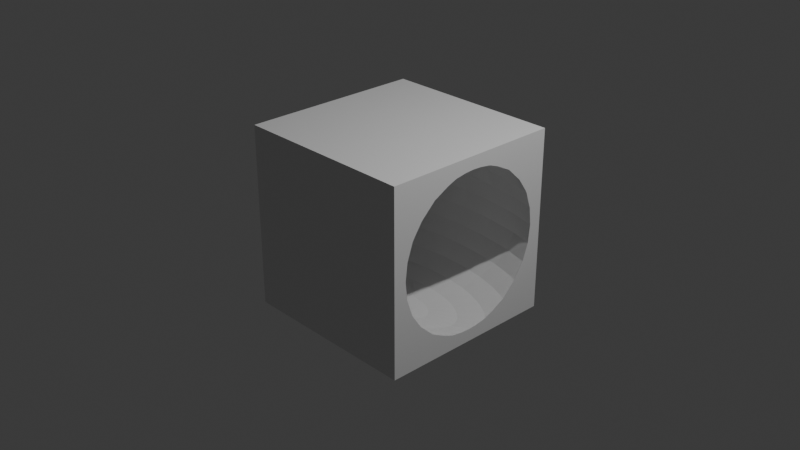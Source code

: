 # Source: T1.blend  (saved by Blender 5.0.119; exported with 4.5.12 LTS)
import bpy
from mathutils import Matrix  # noqa: F401  (used for matrix-valued properties, if any)

bpy.ops.wm.read_factory_settings(use_empty=True)
scene = bpy.context.scene
scene.name = 'Scene'

# ---- collections
col_collection = bpy.data.collections.new('Collection'); scene.collection.children.link(col_collection)

# ---- materials (node trees are filled in below, after node groups)
mat_material = bpy.data.materials.new('Material')
mat_material.alpha_threshold = 0.0
mat_material.use_backface_culling_lightprobe_volume = False
mat_material.roughness = 0.5
mat_material.line_color = (0.0, 0.0, 0.0, 1.0)

# ---- material node trees
mat_material.use_nodes = True; mat_material.node_tree.nodes.clear()
_N = mat_material.node_tree.nodes; _L = mat_material.node_tree.links
n0 = _N.new('ShaderNodeOutputMaterial'); n0.name = 'Material Output'; n0.location = (200, 100)
n1 = _N.new('ShaderNodeBsdfPrincipled'); n1.name = 'Principled BSDF'; n1.location = (-200, 100)
_L.new(n1.outputs[0], n0.inputs[0])
n0.is_active_output = True

# ---- world
world_world = bpy.data.worlds.new('World'); scene.world = world_world
world_world.use_nodes = True; world_world.node_tree.nodes.clear()
_N = world_world.node_tree.nodes; _L = world_world.node_tree.links
n0 = _N.new('ShaderNodeOutputWorld'); n0.name = 'World Output'; n0.location = (200, 100)
n1 = _N.new('ShaderNodeBackground'); n1.name = 'Background'; n1.location = (-200, 100)
n1.inputs[0].default_value = (0.05088, 0.05088, 0.05088, 1.0)
_L.new(n1.outputs[0], n0.inputs[0])
n0.is_active_output = True
world_world.color = (0.05088, 0.05088, 0.05088)
world_world.sun_shadow_jitter_overblur = 0.0

# ---- cameras
cam_camera = bpy.data.cameras.new('Camera')
cam_camera.clip_end = 100.0
cam_camera.ortho_scale = 7.314

# ---- lights
light_light = bpy.data.lights.new('Light', 'POINT')
light_light.energy = 1000.0
light_light.shadow_soft_size = 0.1

# ---- meshes
me_cube = bpy.data.meshes.new('Cube')
me_cube.from_pydata([(1.0, 1.0, 1.0), (0.0, 0.0, 1.0), (0.0, 0.5556, 0.8315), (1.0, 1.0, -1.0), (1.0, -1.0, 1.0), (0.0, 0.8315, 0.5556), (1.0, -1.0, -1.0), (0.0, 0.9808, 0.1951), (-1.0, 1.0, 1.0), (0.0, 1.0, 0.0), (-1.0, 1.0, -1.0), (0.0, 0.9808, -0.1951), (0.0, 0.8315, -0.5556), (-1.0, -1.0, 1.0), (-1.0, -1.0, -1.0), (0.0, 0.0, -1.0), (0.07612, 0.1913, 0.9808), (0.1493, 0.3753, 0.9239), (0.2168, 0.5449, 0.8315), (0.2759, 0.6935, 0.7071), (0.3244, 0.8155, 0.5556), (0.3605, 0.9061, 0.3827), (0.3827, 0.9619, 0.1951), (0.3902, 0.9808, 0.0), (0.3827, 0.9619, -0.1951), (0.3605, 0.9061, -0.3827), (0.3244, 0.8155, -0.5556), (0.2759, 0.6935, -0.7071), (0.2168, 0.5449, -0.8315), (0.1493, 0.3753, -0.9239), (0.07612, 0.1913, -0.9808), (0.1493, 0.1802, 0.9808), (0.2929, 0.3536, 0.9239), (0.4252, 0.5133, 0.8315), (0.5412, 0.6533, 0.7071), (0.6364, 0.7682, 0.5556), (0.7071, 0.8536, 0.3827), (0.7507, 0.9061, 0.1951), (0.7654, 0.9239, 0.0), (0.7507, 0.9061, -0.1951), (0.7071, 0.8536, -0.3827), (0.6364, 0.7682, -0.5556), (0.5412, 0.6533, -0.7071), (0.4252, 0.5133, -0.8315), (0.2929, 0.3536, -0.9239), (0.1493, 0.1802, -0.9808), (0.2168, 0.1622, 0.9808), (0.4252, 0.3182, 0.9239), (0.6173, 0.4619, 0.8315), (0.7857, 0.5879, 0.7071), (0.9239, 0.6913, 0.5556), (0.9239, 0.6913, -0.5556), (0.7857, 0.5879, -0.7071), (0.6173, 0.4619, -0.8315), (0.4252, 0.3182, -0.9239), (0.2168, 0.1622, -0.9808), (0.2759, 0.1379, 0.9808), (0.5412, 0.2706, 0.9239), (0.7857, 0.3928, 0.8315), (1.0, 0.5, 0.7071), (1.0, 0.5, -0.7071), (0.7857, 0.3928, -0.8315), (0.5412, 0.2706, -0.9239), (0.2759, 0.1379, -0.9808), (0.3244, 0.1084, 0.9808), (0.6364, 0.2126, 0.9239), (0.9239, 0.3087, 0.8315), (0.9239, 0.3087, -0.8315), (0.6364, 0.2126, -0.9239), (0.3244, 0.1084, -0.9808), (0.3605, 0.07466, 0.9808), (0.7071, 0.1464, 0.9239), (0.7071, 0.1464, -0.9239), (0.3605, 0.07466, -0.9808), (0.3827, 0.03806, 0.9808), (0.7507, 0.07466, 0.9239), (0.7507, 0.07466, -0.9239), (0.3827, 0.03806, -0.9808), (0.3902, -1.118e-08, 0.9808), (0.7654, -2.235e-08, 0.9239), (0.7654, -2.235e-08, -0.9239), (0.3902, -1.118e-08, -0.9808), (0.3827, -0.03806, 0.9808), (0.7507, -0.07466, 0.9239), (0.7507, -0.07466, -0.9239), (0.3827, -0.03806, -0.9808), (0.3605, -0.07466, 0.9808), (0.7071, -0.1464, 0.9239), (0.7071, -0.1464, -0.9239), (0.3605, -0.07466, -0.9808), (0.3244, -0.1084, 0.9808), (0.6364, -0.2126, 0.9239), (0.9239, -0.3087, 0.8315), (0.9239, -0.3087, -0.8315), (0.6364, -0.2126, -0.9239), (0.3244, -0.1084, -0.9808), (0.2759, -0.1379, 0.9808), (0.5412, -0.2706, 0.9239), (0.7857, -0.3928, 0.8315), (1.0, -0.5, 0.7071), (1.0, -0.5, -0.7071), (0.7857, -0.3928, -0.8315), (0.5412, -0.2706, -0.9239), (0.2759, -0.1379, -0.9808), (0.2168, -0.1622, 0.9808), (0.4252, -0.3182, 0.9239), (0.6173, -0.4619, 0.8315), (0.7857, -0.5879, 0.7071), (0.9239, -0.6913, 0.5556), (0.9239, -0.6913, -0.5556), (0.7857, -0.5879, -0.7071), (0.6173, -0.4619, -0.8315), (0.4252, -0.3182, -0.9239), (0.2168, -0.1622, -0.9808), (0.1493, -0.1802, 0.9808), (0.2929, -0.3536, 0.9239), (0.4252, -0.5133, 0.8315), (0.5412, -0.6533, 0.7071), (0.6364, -0.7682, 0.5556), (0.7071, -0.8536, 0.3827), (0.7507, -0.9061, 0.1951), (0.7654, -0.9239, 0.0), (0.7507, -0.9061, -0.1951), (0.7071, -0.8536, -0.3827), (0.6364, -0.7682, -0.5556), (0.5412, -0.6533, -0.7071), (0.4252, -0.5133, -0.8315), (0.2929, -0.3536, -0.9239), (0.1493, -0.1802, -0.9808), (0.07612, -0.1913, 0.9808), (0.1493, -0.3753, 0.9239), (0.2168, -0.5449, 0.8315), (0.2759, -0.6935, 0.7071), (0.3244, -0.8155, 0.5556), (0.3605, -0.9061, 0.3827), (0.3827, -0.9619, 0.1951), (0.3902, -0.9808, 0.0), (0.3827, -0.9619, -0.1951), (0.3605, -0.9061, -0.3827), (0.3244, -0.8155, -0.5556), (0.2759, -0.6935, -0.7071), (0.2168, -0.5449, -0.8315), (0.1493, -0.3753, -0.9239), (0.07612, -0.1913, -0.9808), (-1.49e-08, -0.1951, 0.9808), (-1.043e-07, -0.3827, 0.9239), (-1.937e-07, -0.5556, 0.8315), (-2.98e-08, -0.7071, 0.7071), (-2.086e-07, -0.8315, 0.5556), (5.96e-08, -0.9239, 0.3827), (-2.682e-07, -0.9808, 0.1951), (-6.557e-07, -1.0, 0.0), (-2.682e-07, -0.9808, -0.1951), (5.96e-08, -0.9239, -0.3827), (-2.086e-07, -0.8315, -0.5556), (-2.98e-08, -0.7071, -0.7071), (-1.937e-07, -0.5556, -0.8315), (-1.043e-07, -0.3827, -0.9239), (-1.49e-08, -0.1951, -0.9808), (-0.07612, -0.1913, 0.9808), (-0.1493, -0.3753, 0.9239), (-0.2168, -0.5449, 0.8315), (-0.2759, -0.6935, 0.7071), (-0.3244, -0.8155, 0.5556), (-0.3605, -0.9061, 0.3827), (-0.3827, -0.9619, 0.1951), (-0.3902, -0.9808, 0.0), (-0.3827, -0.9619, -0.1951), (-0.3605, -0.9061, -0.3827), (-0.3244, -0.8155, -0.5556), (-0.2759, -0.6935, -0.7071), (-0.2168, -0.5449, -0.8315), (-0.1493, -0.3753, -0.9239), (-0.07612, -0.1913, -0.9808), (-0.1493, -0.1802, 0.9808), (-0.2929, -0.3536, 0.9239), (-0.4252, -0.5133, 0.8315), (-0.5412, -0.6533, 0.7071), (-0.6364, -0.7682, 0.5556), (-0.7071, -0.8536, 0.3827), (-0.7507, -0.9061, 0.1951), (-0.7654, -0.9239, 0.0), (-0.7507, -0.9061, -0.1951), (-0.7071, -0.8536, -0.3827), (-0.6364, -0.7682, -0.5556), (-0.5412, -0.6533, -0.7071), (-0.4252, -0.5133, -0.8315), (-0.2929, -0.3536, -0.9239), (-0.1493, -0.1802, -0.9808), (-0.2168, -0.1622, 0.9808), (-0.4252, -0.3182, 0.9239), (-0.6173, -0.4619, 0.8315), (-0.7857, -0.5879, 0.7071), (-0.9239, -0.6913, 0.5556), (-0.9239, -0.6913, -0.5556), (-0.7857, -0.5879, -0.7071), (-0.6173, -0.4619, -0.8315), (-0.4252, -0.3182, -0.9239), (-0.2168, -0.1622, -0.9808), (-0.2759, -0.1379, 0.9808), (-0.5412, -0.2706, 0.9239), (-0.7857, -0.3928, 0.8315), (-1.0, -0.5, 0.7071), (-1.0, -0.5, -0.7071), (-0.7857, -0.3928, -0.8315), (-0.5412, -0.2706, -0.9239), (-0.2759, -0.1379, -0.9808), (-0.3244, -0.1084, 0.9808), (-0.6364, -0.2126, 0.9239), (-0.9239, -0.3087, 0.8315), (-0.9239, -0.3087, -0.8315), (-0.6364, -0.2126, -0.9239), (-0.3244, -0.1084, -0.9808), (-0.3605, -0.07466, 0.9808), (-0.7071, -0.1464, 0.9239), (-0.7071, -0.1464, -0.9239), (-0.3605, -0.07466, -0.9808), (-0.3827, -0.03806, 0.9808), (-0.7507, -0.07466, 0.9239), (-0.7507, -0.07466, -0.9239), (-0.3827, -0.03806, -0.9808), (-0.3902, 1.863e-08, 0.9808), (-0.7654, 5.215e-08, 0.9239), (-0.7654, 5.215e-08, -0.9239), (-0.3902, 1.863e-08, -0.9808), (-0.3827, 0.03806, 0.9808), (-0.7507, 0.07466, 0.9239), (-0.7507, 0.07466, -0.9239), (-0.3827, 0.03806, -0.9808), (-0.3605, 0.07466, 0.9808), (-0.7071, 0.1464, 0.9239), (-0.7071, 0.1464, -0.9239), (-0.3605, 0.07466, -0.9808), (-0.3244, 0.1084, 0.9808), (-0.6364, 0.2126, 0.9239), (-0.9239, 0.3087, 0.8315), (-0.9239, 0.3087, -0.8315), (-0.6364, 0.2126, -0.9239), (-0.3244, 0.1084, -0.9808), (-0.2759, 0.1379, 0.9808), (-0.5412, 0.2706, 0.9239), (-0.7857, 0.3928, 0.8315), (-1.0, 0.5, 0.7071), (-1.0, 0.5, -0.7071), (-0.7857, 0.3928, -0.8315), (-0.5412, 0.2706, -0.9239), (-0.2759, 0.1379, -0.9808), (-0.2168, 0.1622, 0.9808), (-0.4252, 0.3182, 0.9239), (-0.6173, 0.4619, 0.8315), (-0.7857, 0.5879, 0.7071), (-0.9239, 0.6913, 0.5556), (-0.9239, 0.6913, -0.5556), (-0.7857, 0.5879, -0.7071), (-0.6173, 0.4619, -0.8315), (-0.4252, 0.3182, -0.9239), (-0.2168, 0.1622, -0.9808), (-0.1493, 0.1802, 0.9808), (-0.2929, 0.3536, 0.9239), (-0.4252, 0.5133, 0.8315), (-0.5412, 0.6533, 0.7071), (-0.6364, 0.7682, 0.5556), (-0.7071, 0.8536, 0.3827), (-0.7507, 0.9061, 0.1951), (-0.7654, 0.9239, 0.0), (-0.7507, 0.9061, -0.1951), (-0.7071, 0.8536, -0.3827), (-0.6364, 0.7682, -0.5556), (-0.5412, 0.6533, -0.7071), (-0.4252, 0.5133, -0.8315), (-0.2929, 0.3536, -0.9239), (-0.1493, 0.1802, -0.9808), (-0.07612, 0.1913, 0.9808), (-0.1493, 0.3753, 0.9239), (-0.2168, 0.5449, 0.8315), (-0.2759, 0.6935, 0.7071), (-0.3244, 0.8155, 0.5556), (-0.3605, 0.9061, 0.3827), (-0.3827, 0.9619, 0.1951), (-0.3902, 0.9808, 0.0), (-0.3827, 0.9619, -0.1951), (-0.3605, 0.9061, -0.3827), (-0.3244, 0.8155, -0.5556), (-0.2759, 0.6935, -0.7071), (-0.2168, 0.5449, -0.8315), (-0.1493, 0.3753, -0.9239), (-0.07612, 0.1913, -0.9808), (2.98e-08, 0.1951, 0.9808), (1.341e-07, 0.3827, 0.9239), (1.788e-07, 0.7071, 0.7071), (1.192e-07, 0.9239, 0.3827), (1.192e-07, 0.9239, -0.3827), (1.788e-07, 0.7071, -0.7071), (4.321e-07, 0.5556, -0.8315), (1.341e-07, 0.3827, -0.9239), (2.98e-08, 0.1951, -0.9808), (-1.0, -0.8612, 0.0), (-1.0, -0.7753, -0.3827), (-1.0, -0.8395, -0.1951), (-1.0, -0.8395, 0.1951), (-1.0, -0.5, 0.7071), (-1.0, -0.5, 0.7071), (-1.0, -0.3341, 0.7939), (-1.0, -0.6601, 0.5556), (-1.0, -0.6601, -0.5556), (-1.0, -0.6064, -0.6064), (-1.0, -0.7483, -0.4274), (-1.0, -0.7483, 0.4274), (-1.0, -0.7753, 0.3827), (-1.0, -0.09946, 0.8559), (-1.0, -0.2071, 0.8392), (-1.0, -0.2375, 0.8315), (-1.0, 0.09946, 0.8559), (-1.0, 1.179e-07, 0.8612), (-1.0, 0.3341, 0.7939), (-1.0, 0.2375, 0.8315), (-1.0, 0.6064, 0.6064), (-1.0, 0.5, 0.7071), (-1.0, 0.5, 0.7071), (-1.0, 0.2071, 0.8392), (-1.0, -0.5, -0.7071), (-1.0, -0.3341, -0.7939), (-1.0, -0.2375, -0.8315), (-1.0, -0.5, -0.7071), (-1.0, -0.09946, -0.8559), (-1.0, -0.2071, -0.8392), (-1.0, 0.2071, -0.8392), (-1.0, 0.2375, -0.8315), (-1.0, 0.09946, -0.8559), (-1.0, 1.179e-07, -0.8612), (-1.0, 0.3341, -0.7939), (-1.0, 0.5, -0.7071), (-1.0, 0.5, -0.7071), (-1.0, 0.6601, -0.5556), (-1.0, 0.6601, 0.5556), (-1.0, 0.8612, 0.0), (-1.0, 0.8395, 0.1951), (-1.0, 0.7753, -0.3827), (-1.0, 0.8395, -0.1951), (-1.0, 0.7753, 0.3827), (-1.0, 0.7483, -0.4274), (-1.0, 0.7483, 0.4274), (1.0, -0.6064, 0.6064), (1.0, -0.5, 0.7071), (1.0, -0.3341, 0.7939), (1.0, -0.5, 0.7071), (1.0, -0.2375, 0.8315), (1.0, -0.09946, 0.8559), (1.0, -0.2071, 0.8392), (1.0, 0.09946, 0.8559), (1.0, -4.257e-08, 0.8612), (1.0, 0.6064, -0.6064), (1.0, 0.6601, -0.5556), (1.0, 0.3341, 0.7939), (1.0, 0.6601, 0.5556), (1.0, 0.8612, 0.0), (1.0, 0.8395, 0.1951), (1.0, 0.7753, -0.3827), (1.0, 0.8395, -0.1951), (1.0, 0.7753, 0.3827), (1.0, 0.7483, -0.4274), (1.0, 0.7483, 0.4274), (1.0, 0.2375, 0.8315), (1.0, 0.2071, 0.8392), (1.0, -0.8612, 0.0), (1.0, -0.7753, -0.3827), (1.0, -0.8395, -0.1951), (1.0, -0.8395, 0.1951), (1.0, -0.6601, 0.5556), (1.0, -0.5, -0.7071), (1.0, -0.5, -0.7071), (1.0, -0.6601, -0.5556), (1.0, -0.7483, -0.4274), (1.0, -0.7483, 0.4274), (1.0, -0.7753, 0.3827), (1.0, -0.2071, -0.8392), (1.0, -0.2375, -0.8315), (1.0, -0.3341, -0.7939), (1.0, 0.09946, -0.8559), (1.0, -4.257e-08, -0.8612), (1.0, -0.09946, -0.8559), (1.0, 0.2375, -0.8315), (1.0, 0.2071, -0.8392), (1.0, 0.3341, -0.7939)], [], [(1, 0, 8, 13, 4), (4, 0, 1), (6, 4, 13, 14), (305, 14, 13, 8, 316, 317, 318, 314, 315, 319, 312, 313, 309, 310, 311, 302, 300, 301, 303, 307, 308, 299, 296, 298, 297, 306, 304), (316, 8, 10, 14, 305, 320, 323, 321, 322, 325, 324, 329, 328, 326, 327, 330, 331, 332, 333, 340, 337, 338, 335, 336, 339, 341, 334), (10, 3, 6, 14, 15), (10, 15, 14), (352, 351, 3, 0, 4, 342, 343, 345, 344, 346, 348, 347, 350, 349, 363, 362, 353, 59, 354, 361, 359, 356, 355, 358, 357, 360), (368, 342, 4, 6, 3, 351, 60, 383, 381, 382, 378, 379, 380, 375, 376, 377, 369, 370, 371, 372, 365, 366, 364, 367, 374, 373), (9, 3, 10, 8, 0), (3, 9, 0), (12, 26, 25, 291), (289, 19, 18, 2), (292, 27, 26, 12), (5, 20, 19, 289), (293, 28, 27, 292), (290, 21, 20, 5), (294, 29, 28, 293), (7, 22, 21, 290), (295, 30, 29, 294), (7, 9, 23, 22), (287, 16, 1), (295, 15, 30), (9, 11, 24, 23), (288, 17, 16, 287), (291, 25, 24, 11), (2, 18, 17, 288), (17, 32, 31, 16), (25, 40, 39, 24), (18, 33, 32, 17), (26, 41, 40, 25), (19, 34, 33, 18), (27, 42, 41, 26), (20, 35, 34, 19), (28, 43, 42, 27), (21, 36, 35, 20), (29, 44, 43, 28), (22, 37, 36, 21), (30, 45, 44, 29), (23, 38, 37, 22), (16, 31, 1), (30, 15, 45), (24, 39, 38, 23), (36, 359, 361, 50, 35), (44, 54, 53, 43), (359, 36, 37, 356), (45, 55, 54, 44), (356, 37, 38, 355), (31, 46, 1), (45, 15, 55), (355, 38, 39, 358), (32, 47, 46, 31), (358, 39, 40, 357), (33, 48, 47, 32), (357, 40, 41, 51, 360), (34, 49, 48, 33), (42, 52, 51, 41), (35, 50, 49, 34), (43, 53, 52, 42), (48, 58, 57, 47), (51, 352, 360), (49, 59, 58, 48), (351, 352, 51, 52, 60), (50, 354, 59, 49), (52, 53, 61, 60), (50, 361, 354), (54, 62, 61, 53), (55, 63, 62, 54), (46, 56, 1), (55, 15, 63), (47, 57, 56, 46), (62, 68, 67, 61), (63, 69, 68, 62), (56, 64, 1), (63, 15, 69), (57, 65, 64, 56), (58, 66, 65, 57), (58, 59, 353, 66), (61, 67, 383, 60), (66, 353, 362), (67, 381, 383), (381, 67, 68, 72, 382), (69, 73, 72, 68), (64, 70, 1), (69, 15, 73), (65, 71, 70, 64), (66, 362, 363, 71, 65), (73, 77, 76, 72), (70, 74, 1), (73, 15, 77), (71, 75, 74, 70), (75, 71, 363, 349), (72, 76, 378, 382), (76, 80, 379, 378), (77, 81, 80, 76), (74, 78, 1), (77, 15, 81), (75, 79, 78, 74), (79, 75, 349, 350), (1, 78, 82), (15, 85, 81), (79, 83, 82, 78), (83, 79, 350, 347), (80, 84, 380, 379), (81, 85, 84, 80), (84, 88, 375, 380), (85, 89, 88, 84), (1, 82, 86), (15, 89, 85), (83, 87, 86, 82), (87, 83, 347, 348), (1, 86, 90), (15, 95, 89), (87, 91, 90, 86), (346, 92, 91, 87, 348), (92, 346, 344), (93, 377, 376), (88, 94, 93, 376, 375), (89, 95, 94, 88), (99, 345, 343), (93, 101, 100, 369, 377), (94, 102, 101, 93), (95, 103, 102, 94), (1, 90, 96), (15, 103, 95), (91, 97, 96, 90), (92, 98, 97, 91), (345, 99, 98, 92, 344), (100, 370, 369), (97, 105, 104, 96), (98, 106, 105, 97), (109, 372, 371), (98, 99, 107, 106), (371, 370, 100, 110, 109), (108, 107, 99, 343, 342, 368), (101, 111, 110, 100), (108, 368, 373), (102, 112, 111, 101), (103, 113, 112, 102), (1, 96, 104), (15, 113, 103), (111, 126, 125, 110), (374, 119, 118, 108, 373), (112, 127, 126, 111), (367, 120, 119, 374), (113, 128, 127, 112), (364, 121, 120, 367), (1, 104, 114), (15, 128, 113), (366, 122, 121, 364), (105, 115, 114, 104), (365, 123, 122, 366), (106, 116, 115, 105), (123, 365, 372, 109, 124), (107, 117, 116, 106), (110, 125, 124, 109), (108, 118, 117, 107), (123, 138, 137, 122), (116, 131, 130, 115), (124, 139, 138, 123), (117, 132, 131, 116), (125, 140, 139, 124), (118, 133, 132, 117), (126, 141, 140, 125), (119, 134, 133, 118), (127, 142, 141, 126), (120, 135, 134, 119), (128, 143, 142, 127), (121, 136, 135, 120), (1, 114, 129), (15, 143, 128), (122, 137, 136, 121), (115, 130, 129, 114), (142, 157, 156, 141), (135, 150, 149, 134), (143, 158, 157, 142), (136, 151, 150, 135), (1, 129, 144), (15, 158, 143), (151, 136, 137, 152), (130, 145, 144, 129), (138, 153, 152, 137), (131, 146, 145, 130), (139, 154, 153, 138), (132, 147, 146, 131), (140, 155, 154, 139), (133, 148, 147, 132), (141, 156, 155, 140), (134, 149, 148, 133), (146, 161, 160, 145), (154, 169, 168, 153), (147, 162, 161, 146), (155, 170, 169, 154), (148, 163, 162, 147), (156, 171, 170, 155), (149, 164, 163, 148), (157, 172, 171, 156), (150, 165, 164, 149), (158, 173, 172, 157), (165, 150, 151, 166), (159, 1, 144), (173, 158, 15), (151, 152, 167, 166), (145, 160, 159, 144), (153, 168, 167, 152), (165, 180, 179, 164), (173, 188, 187, 172), (166, 181, 180, 165), (174, 1, 159), (188, 173, 15), (167, 182, 181, 166), (160, 175, 174, 159), (168, 183, 182, 167), (161, 176, 175, 160), (169, 184, 183, 168), (162, 177, 176, 161), (170, 185, 184, 169), (163, 178, 177, 162), (171, 186, 185, 170), (164, 179, 178, 163), (172, 187, 186, 171), (183, 184, 194, 306, 297), (177, 192, 191, 176), (185, 195, 194, 184), (178, 193, 192, 177), (186, 196, 195, 185), (179, 308, 307, 193, 178), (187, 197, 196, 186), (179, 180, 299, 308), (188, 198, 197, 187), (180, 181, 296, 299), (189, 1, 174), (198, 188, 15), (181, 182, 298, 296), (175, 190, 189, 174), (182, 183, 297, 298), (176, 191, 190, 175), (198, 206, 205, 197), (199, 1, 189), (206, 198, 15), (190, 200, 199, 189), (191, 201, 200, 190), (306, 194, 304), (192, 202, 201, 191), (305, 304, 194, 195, 203, 320), (202, 192, 193, 303, 301), (203, 195, 196, 204), (303, 193, 307), (197, 205, 204, 196), (209, 201, 202, 300, 302), (320, 203, 323), (300, 202, 301), (203, 204, 210, 321, 323), (205, 211, 210, 204), (206, 212, 211, 205), (207, 1, 199), (212, 206, 15), (200, 208, 207, 199), (201, 209, 208, 200), (213, 1, 207), (216, 212, 15), (208, 214, 213, 207), (209, 311, 310, 214, 208), (311, 209, 302), (321, 210, 322), (210, 211, 215, 325, 322), (212, 216, 215, 211), (325, 215, 219, 324), (216, 220, 219, 215), (217, 1, 213), (220, 216, 15), (214, 218, 217, 213), (309, 218, 214, 310), (224, 220, 15), (218, 222, 221, 217), (313, 222, 218, 309), (324, 219, 223, 329), (220, 224, 223, 219), (221, 1, 217), (329, 223, 227, 328), (224, 228, 227, 223), (225, 1, 221), (228, 224, 15), (222, 226, 225, 221), (312, 226, 222, 313), (226, 230, 229, 225), (319, 230, 226, 312), (328, 227, 231, 326), (228, 232, 231, 227), (229, 1, 225), (232, 228, 15), (231, 237, 236, 327, 326), (232, 238, 237, 231), (233, 1, 229), (238, 232, 15), (230, 234, 233, 229), (235, 234, 230, 319, 315), (314, 235, 315), (330, 327, 236), (235, 241, 240, 234), (242, 241, 235, 314, 318), (332, 331, 243), (317, 242, 318), (236, 244, 243, 331, 330), (237, 245, 244, 236), (238, 246, 245, 237), (239, 1, 233), (246, 238, 15), (234, 240, 239, 233), (245, 255, 254, 244), (246, 256, 255, 245), (247, 1, 239), (256, 246, 15), (240, 248, 247, 239), (241, 249, 248, 240), (340, 333, 252), (242, 250, 249, 241), (243, 253, 252, 333, 332), (251, 250, 242, 317, 316, 334), (253, 243, 244, 254), (341, 251, 334), (249, 259, 258, 248), (252, 267, 266, 337, 340), (250, 260, 259, 249), (253, 268, 267, 252), (251, 261, 260, 250), (254, 269, 268, 253), (262, 261, 251, 341, 339), (255, 270, 269, 254), (263, 262, 339, 336), (256, 271, 270, 255), (264, 263, 336, 335), (257, 1, 247), (271, 256, 15), (265, 264, 335, 338), (248, 258, 257, 247), (266, 265, 338, 337), (263, 278, 277, 262), (271, 286, 285, 270), (264, 279, 278, 263), (272, 1, 257), (286, 271, 15), (265, 280, 279, 264), (258, 273, 272, 257), (266, 281, 280, 265), (259, 274, 273, 258), (267, 282, 281, 266), (260, 275, 274, 259), (268, 283, 282, 267), (261, 276, 275, 260), (269, 284, 283, 268), (262, 277, 276, 261), (270, 285, 284, 269), (282, 12, 291, 281), (275, 289, 2, 274), (283, 292, 12, 282), (276, 5, 289, 275), (284, 293, 292, 283), (277, 290, 5, 276), (285, 294, 293, 284), (278, 7, 290, 277), (286, 295, 294, 285), (279, 9, 7, 278), (272, 287, 1), (286, 15, 295), (280, 11, 9, 279), (273, 288, 287, 272), (281, 291, 11, 280), (274, 2, 288, 273)])
_uv = me_cube.uv_layers.new(name='UVMap')
_uv.uv.foreach_set('vector', [0.75, 0.625, 0.625, 0.5, 0.875, 0.5, 0.875, 0.75, 0.625, 0.75, 0.625, 0.75, 0.625, 0.5, 0.75, 0.625, 0.375, 0.75, 0.625, 0.75, 0.625, 1.0, 0.375, 1.0, 0.4242, 0.0492, 0.375, 0.0, 0.625, 0.0, 0.625, 0.25, 0.5758, 0.2008, 0.5884, 0.1875, 0.5884, 0.1875, 0.5992, 0.1668, 0.6039, 0.1547, 0.6049, 0.1509, 0.607, 0.1374, 0.6076, 0.125, 0.607, 0.1126, 0.6049, 0.09911, 0.6039, 0.09532, 0.5992, 0.08324, 0.5884, 0.0625, 0.5884, 0.0625, 0.5694, 0.04249, 0.5534, 0.03146, 0.5478, 0.02809, 0.5244, 0.02006, 0.5, 0.01735, 0.4756, 0.02006, 0.4522, 0.02809, 0.4466, 0.03146, 0.4306, 0.04249, 0.5758, 0.2008, 0.625, 0.25, 0.375, 0.25, 0.375, 0.0, 0.4242, 0.0492, 0.4116, 0.0625, 0.4116, 0.0625, 0.4008, 0.08324, 0.3961, 0.09532, 0.3951, 0.09911, 0.393, 0.1126, 0.3924, 0.125, 0.393, 0.1374, 0.3951, 0.1509, 0.3961, 0.1547, 0.4008, 0.1668, 0.4116, 0.1875, 0.4116, 0.1875, 0.4306, 0.2075, 0.4466, 0.2185, 0.4522, 0.2219, 0.4756, 0.2299, 0.5, 0.2326, 0.5244, 0.2299, 0.5478, 0.2219, 0.5534, 0.2185, 0.5694, 0.2075, 0.125, 0.5, 0.375, 0.5, 0.375, 0.75, 0.125, 0.75, 0.25, 0.625, 0.125, 0.5, 0.25, 0.625, 0.125, 0.75, 0.4306, 0.5425, 0.4242, 0.5492, 0.375, 0.5, 0.625, 0.5, 0.625, 0.75, 0.5758, 0.7008, 0.5884, 0.6875, 0.5884, 0.6875, 0.5992, 0.6668, 0.6039, 0.6547, 0.6049, 0.6509, 0.607, 0.6374, 0.6076, 0.625, 0.607, 0.6126, 0.6049, 0.5991, 0.6039, 0.5953, 0.5992, 0.5832, 0.5884, 0.5625, 0.5694, 0.5425, 0.5534, 0.5315, 0.5478, 0.5281, 0.5244, 0.5201, 0.5, 0.5174, 0.4756, 0.5201, 0.4522, 0.5281, 0.4466, 0.5315, 0.5694, 0.7075, 0.5758, 0.7008, 0.625, 0.75, 0.375, 0.75, 0.375, 0.5, 0.4242, 0.5492, 0.4116, 0.5625, 0.4008, 0.5832, 0.3961, 0.5953, 0.3951, 0.5991, 0.393, 0.6126, 0.3924, 0.625, 0.393, 0.6374, 0.3951, 0.6509, 0.3961, 0.6547, 0.4008, 0.6668, 0.4116, 0.6875, 0.4116, 0.6875, 0.4306, 0.7075, 0.4466, 0.7185, 0.4522, 0.7219, 0.4756, 0.7299, 0.5, 0.7326, 0.5244, 0.7299, 0.5478, 0.7219, 0.5534, 0.7185, 0.5, 0.375, 0.375, 0.5, 0.375, 0.25, 0.625, 0.25, 0.625, 0.5, 0.375, 0.5, 0.5, 0.375, 0.625, 0.5, 0.75, 0.3125, 0.7188, 0.3125, 0.7188, 0.375, 0.75, 0.375, 0.75, 0.75, 0.7188, 0.75, 0.7188, 0.8125, 0.75, 0.8125, 0.75, 0.25, 0.7188, 0.25, 0.7188, 0.3125, 0.75, 0.3125, 0.75, 0.6875, 0.7188, 0.6875, 0.7188, 0.75, 0.75, 0.75, 0.75, 0.1875, 0.7188, 0.1875, 0.7188, 0.25, 0.75, 0.25, 0.75, 0.625, 0.7188, 0.625, 0.7188, 0.6875, 0.75, 0.6875, 0.75, 0.125, 0.7188, 0.125, 0.7188, 0.1875, 0.75, 0.1875, 0.75, 0.5625, 0.7188, 0.5625, 0.7188, 0.625, 0.75, 0.625, 0.75, 0.0625, 0.7188, 0.0625, 0.7188, 0.125, 0.75, 0.125, 0.75, 0.5625, 0.75, 0.5, 0.7188, 0.5, 0.7188, 0.5625, 0.75, 0.9375, 0.7188, 0.9375, 0.7344, 1.0, 0.75, 0.0625, 0.7344, 5.96e-08, 0.7188, 0.0625, 0.75, 0.5, 0.75, 0.4375, 0.7188, 0.4375, 0.7188, 0.5, 0.75, 0.875, 0.7188, 0.875, 0.7188, 0.9375, 0.75, 0.9375, 0.75, 0.375, 0.7188, 0.375, 0.7188, 0.4375, 0.75, 0.4375, 0.75, 0.8125, 0.7188, 0.8125, 0.7188, 0.875, 0.75, 0.875, 0.7188, 0.875, 0.6875, 0.875, 0.6875, 0.9375, 0.7188, 0.9375, 0.7188, 0.375, 0.6875, 0.375, 0.6875, 0.4375, 0.7188, 0.4375, 0.7188, 0.8125, 0.6875, 0.8125, 0.6875, 0.875, 0.7188, 0.875, 0.7188, 0.3125, 0.6875, 0.3125, 0.6875, 0.375, 0.7188, 0.375, 0.7188, 0.75, 0.6875, 0.75, 0.6875, 0.8125, 0.7188, 0.8125, 0.7188, 0.25, 0.6875, 0.25, 0.6875, 0.3125, 0.7188, 0.3125, 0.7188, 0.6875, 0.6875, 0.6875, 0.6875, 0.75, 0.7188, 0.75, 0.7188, 0.1875, 0.6875, 0.1875, 0.6875, 0.25, 0.7188, 0.25, 0.7188, 0.625, 0.6875, 0.625, 0.6875, 0.6875, 0.7188, 0.6875, 0.7188, 0.125, 0.6875, 0.125, 0.6875, 0.1875, 0.7188, 0.1875, 0.7188, 0.5625, 0.6875, 0.5625, 0.6875, 0.625, 0.7188, 0.625, 0.7188, 0.0625, 0.6875, 0.0625, 0.6875, 0.125, 0.7188, 0.125, 0.7188, 0.5, 0.6875, 0.5, 0.6875, 0.5625, 0.7188, 0.5625, 0.7188, 0.9375, 0.6875, 0.9375, 0.7031, 1.0, 0.7188, 0.0625, 0.7031, 5.96e-08, 0.6875, 0.0625, 0.7188, 0.4375, 0.6875, 0.4375, 0.6875, 0.5, 0.7188, 0.5, 0.6875, 0.625, 0.6588, 0.625, 0.6562, 0.6412, 0.6562, 0.6875, 0.6875, 0.6875, 0.6875, 0.125, 0.6562, 0.125, 0.6562, 0.1875, 0.6875, 0.1875, 0.6588, 0.625, 0.6875, 0.625, 0.6875, 0.5625, 0.6645, 0.5625, 0.6875, 0.0625, 0.6562, 0.0625, 0.6562, 0.125, 0.6875, 0.125, 0.6645, 0.5625, 0.6875, 0.5625, 0.6875, 0.5, 0.6663, 0.5, 0.6875, 0.9375, 0.6562, 0.9375, 0.6719, 1.0, 0.6875, 0.0625, 0.6719, 5.96e-08, 0.6562, 0.0625, 0.6663, 0.5, 0.6875, 0.5, 0.6875, 0.4375, 0.6645, 0.4375, 0.6875, 0.875, 0.6562, 0.875, 0.6562, 0.9375, 0.6875, 0.9375, 0.6645, 0.4375, 0.6875, 0.4375, 0.6875, 0.375, 0.6588, 0.375, 0.6875, 0.8125, 0.6562, 0.8125, 0.6562, 0.875, 0.6875, 0.875, 0.6588, 0.375, 0.6875, 0.375, 0.6875, 0.3125, 0.6562, 0.3125, 0.6562, 0.3588, 0.6875, 0.75, 0.6562, 0.75, 0.6562, 0.8125, 0.6875, 0.8125, 0.6875, 0.25, 0.6562, 0.25, 0.6562, 0.3125, 0.6875, 0.3125, 0.6875, 0.6875, 0.6562, 0.6875, 0.6562, 0.75, 0.6875, 0.75, 0.6875, 0.1875, 0.6562, 0.1875, 0.6562, 0.25, 0.6875, 0.25, 0.6562, 0.8125, 0.625, 0.8125, 0.625, 0.875, 0.6562, 0.875, 0.6562, 0.3125, 0.6468, 0.3125, 0.6562, 0.3588, 0.6562, 0.75, 0.625, 0.75, 0.625, 0.8125, 0.6562, 0.8125, 0.64, 0.2915, 0.6468, 0.3125, 0.6562, 0.3125, 0.6562, 0.25, 0.625, 0.25, 0.6562, 0.6875, 0.6468, 0.6875, 0.625, 0.75, 0.6562, 0.75, 0.6562, 0.25, 0.6562, 0.1875, 0.625, 0.1875, 0.625, 0.25, 0.6562, 0.6875, 0.6562, 0.6412, 0.6468, 0.6875, 0.6562, 0.125, 0.625, 0.125, 0.625, 0.1875, 0.6562, 0.1875, 0.6562, 0.0625, 0.625, 0.0625, 0.625, 0.125, 0.6562, 0.125, 0.6562, 0.9375, 0.625, 0.9375, 0.6406, 1.0, 0.6562, 0.0625, 0.6406, 5.96e-08, 0.625, 0.0625, 0.6562, 0.875, 0.625, 0.875, 0.625, 0.9375, 0.6562, 0.9375, 0.625, 0.125, 0.5938, 0.125, 0.5938, 0.1875, 0.625, 0.1875, 0.625, 0.0625, 0.5938, 0.0625, 0.5938, 0.125, 0.625, 0.125, 0.625, 0.9375, 0.5938, 0.9375, 0.6094, 1.0, 0.625, 0.0625, 0.6094, 5.96e-08, 0.5938, 0.0625, 0.625, 0.875, 0.5938, 0.875, 0.5938, 0.9375, 0.625, 0.9375, 0.625, 0.8125, 0.5938, 0.8125, 0.5938, 0.875, 0.625, 0.875, 0.625, 0.8125, 0.625, 0.75, 0.5938, 0.7936, 0.5938, 0.8125, 0.625, 0.1875, 0.5938, 0.1875, 0.5938, 0.2064, 0.625, 0.25, 0.5938, 0.8125, 0.5938, 0.7936, 0.5706, 0.8125, 0.5938, 0.1875, 0.5706, 0.1875, 0.5938, 0.2064, 0.5706, 0.1875, 0.5938, 0.1875, 0.5938, 0.125, 0.5625, 0.125, 0.5625, 0.1823, 0.5938, 0.0625, 0.5625, 0.0625, 0.5625, 0.125, 0.5938, 0.125, 0.5938, 0.9375, 0.5625, 0.9375, 0.5781, 1.0, 0.5938, 0.0625, 0.5781, 5.96e-08, 0.5625, 0.0625, 0.5938, 0.875, 0.5625, 0.875, 0.5625, 0.9375, 0.5938, 0.9375, 0.5938, 0.8125, 0.5706, 0.8125, 0.5625, 0.8177, 0.5625, 0.875, 0.5938, 0.875, 0.5625, 0.0625, 0.5312, 0.0625, 0.5312, 0.125, 0.5625, 0.125, 0.5625, 0.9375, 0.5312, 0.9375, 0.5469, 1.0, 0.5625, 0.0625, 0.5469, 5.96e-08, 0.5312, 0.0625, 0.5625, 0.875, 0.5312, 0.875, 0.5312, 0.9375, 0.5625, 0.9375, 0.5312, 0.875, 0.5625, 0.875, 0.5625, 0.8177, 0.5312, 0.829, 0.5625, 0.125, 0.5312, 0.125, 0.5312, 0.171, 0.5625, 0.1823, 0.5312, 0.125, 0.5, 0.125, 0.5, 0.1674, 0.5312, 0.171, 0.5312, 0.0625, 0.5, 0.0625, 0.5, 0.125, 0.5312, 0.125, 0.5312, 0.9375, 0.5, 0.9375, 0.5156, 1.0, 0.5312, 0.0625, 0.5156, 5.96e-08, 0.5, 0.0625, 0.5312, 0.875, 0.5, 0.875, 0.5, 0.9375, 0.5312, 0.9375, 0.5, 0.875, 0.5312, 0.875, 0.5312, 0.829, 0.5, 0.8326, 0.4844, 1.0, 0.5, 0.9375, 0.4688, 0.9375, 0.4844, 5.96e-08, 0.4688, 0.0625, 0.5, 0.0625, 0.5, 0.875, 0.4688, 0.875, 0.4688, 0.9375, 0.5, 0.9375, 0.4688, 0.875, 0.5, 0.875, 0.5, 0.8326, 0.4687, 0.829, 0.5, 0.125, 0.4688, 0.125, 0.4688, 0.171, 0.5, 0.1674, 0.5, 0.0625, 0.4688, 0.0625, 0.4688, 0.125, 0.5, 0.125, 0.4688, 0.125, 0.4375, 0.125, 0.4375, 0.1823, 0.4688, 0.171, 0.4688, 0.0625, 0.4375, 0.0625, 0.4375, 0.125, 0.4688, 0.125, 0.4531, 1.0, 0.4688, 0.9375, 0.4375, 0.9375, 0.4531, 5.96e-08, 0.4375, 0.0625, 0.4688, 0.0625, 0.4688, 0.875, 0.4375, 0.875, 0.4375, 0.9375, 0.4688, 0.9375, 0.4375, 0.875, 0.4688, 0.875, 0.4687, 0.829, 0.4375, 0.8177, 0.4219, 1.0, 0.4375, 0.9375, 0.4062, 0.9375, 0.4219, 5.96e-08, 0.4062, 0.0625, 0.4375, 0.0625, 0.4375, 0.875, 0.4062, 0.875, 0.4062, 0.9375, 0.4375, 0.9375, 0.4294, 0.8125, 0.4062, 0.8125, 0.4062, 0.875, 0.4375, 0.875, 0.4375, 0.8177, 0.4062, 0.8125, 0.4294, 0.8125, 0.4062, 0.7936, 0.4062, 0.1875, 0.4063, 0.2064, 0.4294, 0.1875, 0.4375, 0.125, 0.4062, 0.125, 0.4062, 0.1875, 0.4294, 0.1875, 0.4375, 0.1823, 0.4375, 0.0625, 0.4062, 0.0625, 0.4062, 0.125, 0.4375, 0.125, 0.375, 0.75, 0.375, 0.75, 0.375, 0.75, 0.4062, 0.1875, 0.375, 0.1875, 0.375, 0.25, 0.375, 0.25, 0.4063, 0.2064, 0.4062, 0.125, 0.375, 0.125, 0.375, 0.1875, 0.4062, 0.1875, 0.4062, 0.0625, 0.375, 0.0625, 0.375, 0.125, 0.4062, 0.125, 0.3906, 1.0, 0.4062, 0.9375, 0.375, 0.9375, 0.3906, 5.96e-08, 0.375, 0.0625, 0.4062, 0.0625, 0.4062, 0.875, 0.375, 0.875, 0.375, 0.9375, 0.4062, 0.9375, 0.4062, 0.8125, 0.375, 0.8125, 0.375, 0.875, 0.4062, 0.875, 0.375, 0.75, 0.375, 0.75, 0.375, 0.8125, 0.4062, 0.8125, 0.4062, 0.7936, 0.375, 0.25, 0.375, 0.25, 0.375, 0.25, 0.375, 0.875, 0.3438, 0.875, 0.3438, 0.9375, 0.375, 0.9375, 0.375, 0.8125, 0.3438, 0.8125, 0.3438, 0.875, 0.375, 0.875, 0.3438, 0.3125, 0.3438, 0.3588, 0.3532, 0.3125, 0.375, 0.8125, 0.375, 0.75, 0.3438, 0.75, 0.3438, 0.8125, 0.3532, 0.3125, 0.375, 0.25, 0.375, 0.25, 0.3438, 0.25, 0.3438, 0.3125, 0.3438, 0.6875, 0.3438, 0.75, 0.375, 0.75, 0.375, 0.75, 0.36, 0.7085, 0.3532, 0.6875, 0.375, 0.1875, 0.3438, 0.1875, 0.3438, 0.25, 0.375, 0.25, 0.3438, 0.6875, 0.3532, 0.6875, 0.3438, 0.6412, 0.375, 0.125, 0.3438, 0.125, 0.3438, 0.1875, 0.375, 0.1875, 0.375, 0.0625, 0.3438, 0.0625, 0.3438, 0.125, 0.375, 0.125, 0.3594, 1.0, 0.375, 0.9375, 0.3438, 0.9375, 0.3594, 5.96e-08, 0.3438, 0.0625, 0.375, 0.0625, 0.3438, 0.1875, 0.3125, 0.1875, 0.3125, 0.25, 0.3438, 0.25, 0.3412, 0.625, 0.3125, 0.625, 0.3125, 0.6875, 0.3438, 0.6875, 0.3438, 0.6412, 0.3438, 0.125, 0.3125, 0.125, 0.3125, 0.1875, 0.3438, 0.1875, 0.3355, 0.5625, 0.3125, 0.5625, 0.3125, 0.625, 0.3412, 0.625, 0.3438, 0.0625, 0.3125, 0.0625, 0.3125, 0.125, 0.3438, 0.125, 0.3337, 0.5, 0.3125, 0.5, 0.3125, 0.5625, 0.3355, 0.5625, 0.3281, 1.0, 0.3438, 0.9375, 0.3125, 0.9375, 0.3281, 5.96e-08, 0.3125, 0.0625, 0.3438, 0.0625, 0.3355, 0.4375, 0.3125, 0.4375, 0.3125, 0.5, 0.3337, 0.5, 0.3438, 0.875, 0.3125, 0.875, 0.3125, 0.9375, 0.3438, 0.9375, 0.3412, 0.375, 0.3125, 0.375, 0.3125, 0.4375, 0.3355, 0.4375, 0.3438, 0.8125, 0.3125, 0.8125, 0.3125, 0.875, 0.3438, 0.875, 0.3125, 0.375, 0.3412, 0.375, 0.3438, 0.3588, 0.3438, 0.3125, 0.3125, 0.3125, 0.3438, 0.75, 0.3125, 0.75, 0.3125, 0.8125, 0.3438, 0.8125, 0.3438, 0.25, 0.3125, 0.25, 0.3125, 0.3125, 0.3438, 0.3125, 0.3438, 0.6875, 0.3125, 0.6875, 0.3125, 0.75, 0.3438, 0.75, 0.3125, 0.375, 0.2812, 0.375, 0.2812, 0.4375, 0.3125, 0.4375, 0.3125, 0.8125, 0.2812, 0.8125, 0.2812, 0.875, 0.3125, 0.875, 0.3125, 0.3125, 0.2812, 0.3125, 0.2812, 0.375, 0.3125, 0.375, 0.3125, 0.75, 0.2812, 0.75, 0.2812, 0.8125, 0.3125, 0.8125, 0.3125, 0.25, 0.2812, 0.25, 0.2812, 0.3125, 0.3125, 0.3125, 0.3125, 0.6875, 0.2812, 0.6875, 0.2812, 0.75, 0.3125, 0.75, 0.3125, 0.1875, 0.2812, 0.1875, 0.2812, 0.25, 0.3125, 0.25, 0.3125, 0.625, 0.2812, 0.625, 0.2812, 0.6875, 0.3125, 0.6875, 0.3125, 0.125, 0.2812, 0.125, 0.2812, 0.1875, 0.3125, 0.1875, 0.3125, 0.5625, 0.2812, 0.5625, 0.2812, 0.625, 0.3125, 0.625, 0.3125, 0.0625, 0.2812, 0.0625, 0.2812, 0.125, 0.3125, 0.125, 0.3125, 0.5, 0.2812, 0.5, 0.2812, 0.5625, 0.3125, 0.5625, 0.2969, 1.0, 0.3125, 0.9375, 0.2812, 0.9375, 0.2969, 5.96e-08, 0.2812, 0.0625, 0.3125, 0.0625, 0.3125, 0.4375, 0.2812, 0.4375, 0.2812, 0.5, 0.3125, 0.5, 0.3125, 0.875, 0.2812, 0.875, 0.2812, 0.9375, 0.3125, 0.9375, 0.2812, 0.125, 0.25, 0.125, 0.25, 0.1875, 0.2812, 0.1875, 0.2812, 0.5625, 0.25, 0.5625, 0.25, 0.625, 0.2812, 0.625, 0.2812, 0.0625, 0.25, 0.0625, 0.25, 0.125, 0.2812, 0.125, 0.2812, 0.5, 0.25, 0.5, 0.25, 0.5625, 0.2812, 0.5625, 0.2656, 1.0, 0.2812, 0.9375, 0.25, 0.9375, 0.2656, 5.96e-08, 0.25, 0.0625, 0.2812, 0.0625, 0.25, 0.5, 0.2812, 0.5, 0.2812, 0.4375, 0.25, 0.4375, 0.2812, 0.875, 0.25, 0.875, 0.25, 0.9375, 0.2812, 0.9375, 0.2812, 0.375, 0.25, 0.375, 0.25, 0.4375, 0.2812, 0.4375, 0.2812, 0.8125, 0.25, 0.8125, 0.25, 0.875, 0.2812, 0.875, 0.2812, 0.3125, 0.25, 0.3125, 0.25, 0.375, 0.2812, 0.375, 0.2812, 0.75, 0.25, 0.75, 0.25, 0.8125, 0.2812, 0.8125, 0.2812, 0.25, 0.25, 0.25, 0.25, 0.3125, 0.2812, 0.3125, 0.2812, 0.6875, 0.25, 0.6875, 0.25, 0.75, 0.2812, 0.75, 0.2812, 0.1875, 0.25, 0.1875, 0.25, 0.25, 0.2812, 0.25, 0.2812, 0.625, 0.25, 0.625, 0.25, 0.6875, 0.2812, 0.6875, 0.25, 0.8125, 0.2188, 0.8125, 0.2188, 0.875, 0.25, 0.875, 0.25, 0.3125, 0.2188, 0.3125, 0.2188, 0.375, 0.25, 0.375, 0.25, 0.75, 0.2188, 0.75, 0.2188, 0.8125, 0.25, 0.8125, 0.25, 0.25, 0.2188, 0.25, 0.2188, 0.3125, 0.25, 0.3125, 0.25, 0.6875, 0.2188, 0.6875, 0.2188, 0.75, 0.25, 0.75, 0.25, 0.1875, 0.2188, 0.1875, 0.2188, 0.25, 0.25, 0.25, 0.25, 0.625, 0.2188, 0.625, 0.2188, 0.6875, 0.25, 0.6875, 0.25, 0.125, 0.2188, 0.125, 0.2188, 0.1875, 0.25, 0.1875, 0.25, 0.5625, 0.2188, 0.5625, 0.2188, 0.625, 0.25, 0.625, 0.25, 0.0625, 0.2188, 0.0625, 0.2188, 0.125, 0.25, 0.125, 0.2188, 0.5625, 0.25, 0.5625, 0.25, 0.5, 0.2187, 0.5, 0.2188, 0.9375, 0.2344, 1.0, 0.25, 0.9375, 0.2188, 0.0625, 0.25, 0.0625, 0.2344, 5.96e-08, 0.25, 0.5, 0.25, 0.4375, 0.2188, 0.4375, 0.2187, 0.5, 0.25, 0.875, 0.2188, 0.875, 0.2188, 0.9375, 0.25, 0.9375, 0.25, 0.375, 0.2188, 0.375, 0.2188, 0.4375, 0.25, 0.4375, 0.2188, 0.5625, 0.1875, 0.5625, 0.1875, 0.625, 0.2188, 0.625, 0.2188, 0.0625, 0.1875, 0.0625, 0.1875, 0.125, 0.2188, 0.125, 0.2187, 0.5, 0.1875, 0.5, 0.1875, 0.5625, 0.2188, 0.5625, 0.1875, 0.9375, 0.2031, 1.0, 0.2188, 0.9375, 0.1875, 0.0625, 0.2188, 0.0625, 0.2031, 5.96e-08, 0.2188, 0.4375, 0.1875, 0.4375, 0.1875, 0.5, 0.2187, 0.5, 0.2188, 0.875, 0.1875, 0.875, 0.1875, 0.9375, 0.2188, 0.9375, 0.2188, 0.375, 0.1875, 0.375, 0.1875, 0.4375, 0.2188, 0.4375, 0.2188, 0.8125, 0.1875, 0.8125, 0.1875, 0.875, 0.2188, 0.875, 0.2188, 0.3125, 0.1875, 0.3125, 0.1875, 0.375, 0.2188, 0.375, 0.2188, 0.75, 0.1875, 0.75, 0.1875, 0.8125, 0.2188, 0.8125, 0.2188, 0.25, 0.1875, 0.25, 0.1875, 0.3125, 0.2188, 0.3125, 0.2188, 0.6875, 0.1875, 0.6875, 0.1875, 0.75, 0.2188, 0.75, 0.2188, 0.1875, 0.1875, 0.1875, 0.1875, 0.25, 0.2188, 0.25, 0.2188, 0.625, 0.1875, 0.625, 0.1875, 0.6875, 0.2188, 0.6875, 0.2188, 0.125, 0.1875, 0.125, 0.1875, 0.1875, 0.2188, 0.1875, 0.1875, 0.375, 0.1875, 0.3125, 0.1562, 0.3125, 0.1563, 0.3588, 0.1588, 0.375, 0.1875, 0.75, 0.1563, 0.75, 0.1562, 0.8125, 0.1875, 0.8125, 0.1875, 0.25, 0.1563, 0.25, 0.1562, 0.3125, 0.1875, 0.3125, 0.1875, 0.6875, 0.1562, 0.6875, 0.1563, 0.75, 0.1875, 0.75, 0.1875, 0.1875, 0.1562, 0.1875, 0.1563, 0.25, 0.1875, 0.25, 0.1875, 0.625, 0.1588, 0.625, 0.1563, 0.6412, 0.1562, 0.6875, 0.1875, 0.6875, 0.1875, 0.125, 0.1562, 0.125, 0.1562, 0.1875, 0.1875, 0.1875, 0.1875, 0.625, 0.1875, 0.5625, 0.1645, 0.5625, 0.1588, 0.625, 0.1875, 0.0625, 0.1563, 0.0625, 0.1562, 0.125, 0.1875, 0.125, 0.1875, 0.5625, 0.1875, 0.5, 0.1663, 0.5, 0.1645, 0.5625, 0.1563, 0.9375, 0.1719, 1.0, 0.1875, 0.9375, 0.1563, 0.0625, 0.1875, 0.0625, 0.1719, 5.96e-08, 0.1875, 0.5, 0.1875, 0.4375, 0.1645, 0.4375, 0.1663, 0.5, 0.1875, 0.875, 0.1562, 0.875, 0.1563, 0.9375, 0.1875, 0.9375, 0.1875, 0.4375, 0.1875, 0.375, 0.1588, 0.375, 0.1645, 0.4375, 0.1875, 0.8125, 0.1562, 0.8125, 0.1562, 0.875, 0.1875, 0.875, 0.1563, 0.0625, 0.125, 0.0625, 0.125, 0.125, 0.1562, 0.125, 0.125, 0.9375, 0.1406, 1.0, 0.1563, 0.9375, 0.125, 0.0625, 0.1563, 0.0625, 0.1406, 5.96e-08, 0.1562, 0.875, 0.125, 0.875, 0.125, 0.9375, 0.1563, 0.9375, 0.1562, 0.8125, 0.125, 0.8125, 0.125, 0.875, 0.1562, 0.875, 0.1563, 0.3588, 0.1562, 0.3125, 0.1468, 0.3125, 0.1563, 0.75, 0.125, 0.75, 0.125, 0.8125, 0.1562, 0.8125, 0.14, 0.2915, 0.1468, 0.3125, 0.1562, 0.3125, 0.1563, 0.25, 0.125, 0.25, 0.125, 0.25, 0.125, 0.75, 0.1563, 0.75, 0.1562, 0.6875, 0.1468, 0.6875, 0.125, 0.75, 0.125, 0.25, 0.1563, 0.25, 0.1562, 0.1875, 0.125, 0.1875, 0.1468, 0.6875, 0.1562, 0.6875, 0.1563, 0.6412, 0.1562, 0.125, 0.125, 0.125, 0.125, 0.1875, 0.1562, 0.1875, 0.09375, 0.8125, 0.125, 0.8125, 0.125, 0.75, 0.125, 0.75, 0.09375, 0.7936, 0.125, 0.25, 0.125, 0.25, 0.125, 0.25, 0.125, 0.75, 0.125, 0.75, 0.125, 0.75, 0.125, 0.25, 0.125, 0.1875, 0.09375, 0.1875, 0.09375, 0.2064, 0.125, 0.25, 0.125, 0.125, 0.09375, 0.125, 0.09375, 0.1875, 0.125, 0.1875, 0.125, 0.0625, 0.09375, 0.0625, 0.09375, 0.125, 0.125, 0.125, 0.09375, 0.9375, 0.1094, 1.0, 0.125, 0.9375, 0.09375, 0.0625, 0.125, 0.0625, 0.1094, 5.96e-08, 0.125, 0.875, 0.09375, 0.875, 0.09375, 0.9375, 0.125, 0.9375, 0.125, 0.8125, 0.09375, 0.8125, 0.09375, 0.875, 0.125, 0.875, 0.0625, 0.9375, 0.07812, 1.0, 0.09375, 0.9375, 0.0625, 0.0625, 0.09375, 0.0625, 0.07812, 5.96e-08, 0.09375, 0.875, 0.0625, 0.875, 0.0625, 0.9375, 0.09375, 0.9375, 0.09375, 0.8125, 0.07058, 0.8125, 0.0625, 0.8177, 0.0625, 0.875, 0.09375, 0.875, 0.07058, 0.8125, 0.09375, 0.8125, 0.09375, 0.7936, 0.09375, 0.2064, 0.09375, 0.1875, 0.07058, 0.1875, 0.09375, 0.1875, 0.09375, 0.125, 0.0625, 0.125, 0.0625, 0.1823, 0.07058, 0.1875, 0.09375, 0.0625, 0.0625, 0.0625, 0.0625, 0.125, 0.09375, 0.125, 0.0625, 0.1823, 0.0625, 0.125, 0.03125, 0.125, 0.03125, 0.171, 0.0625, 0.0625, 0.03125, 0.0625, 0.03125, 0.125, 0.0625, 0.125, 0.03125, 0.9375, 0.04687, 1.0, 0.0625, 0.9375, 0.03125, 0.0625, 0.0625, 0.0625, 0.04687, 5.96e-08, 0.0625, 0.875, 0.03125, 0.875, 0.03125, 0.9375, 0.0625, 0.9375, 0.03125, 0.829, 0.03125, 0.875, 0.0625, 0.875, 0.0625, 0.8177, 0.0, 0.0625, 0.03125, 0.0625, 0.01562, 5.96e-08, 0.03125, 0.875, 0.0, 0.875, 0.0, 0.9375, 0.03125, 0.9375, 0.0, 0.8326, 0.0, 0.875, 0.03125, 0.875, 0.03125, 0.829, 0.03125, 0.171, 0.03125, 0.125, 0.0, 0.125, 0.0, 0.1674, 0.03125, 0.0625, 0.0, 0.0625, 0.0, 0.125, 0.03125, 0.125, 0.0, 0.9375, 0.01562, 1.0, 0.03125, 0.9375, 1.0, 0.1674, 1.0, 0.125, 0.9687, 0.125, 0.9687, 0.171, 1.0, 0.0625, 0.9688, 0.0625, 0.9687, 0.125, 1.0, 0.125, 0.9688, 0.9375, 0.9844, 1.0, 1.0, 0.9375, 0.9688, 0.0625, 1.0, 0.0625, 0.9844, 5.96e-08, 1.0, 0.875, 0.9687, 0.875, 0.9688, 0.9375, 1.0, 0.9375, 0.9687, 0.829, 0.9687, 0.875, 1.0, 0.875, 1.0, 0.8326, 0.9687, 0.875, 0.9375, 0.875, 0.9375, 0.9375, 0.9688, 0.9375, 0.9375, 0.8177, 0.9375, 0.875, 0.9687, 0.875, 0.9687, 0.829, 0.9687, 0.171, 0.9687, 0.125, 0.9375, 0.125, 0.9375, 0.1823, 0.9688, 0.0625, 0.9375, 0.0625, 0.9375, 0.125, 0.9687, 0.125, 0.9375, 0.9375, 0.9531, 1.0, 0.9688, 0.9375, 0.9375, 0.0625, 0.9688, 0.0625, 0.9531, 5.96e-08, 0.9375, 0.125, 0.9062, 0.125, 0.9062, 0.1875, 0.9294, 0.1875, 0.9375, 0.1823, 0.9375, 0.0625, 0.9062, 0.0625, 0.9062, 0.125, 0.9375, 0.125, 0.9062, 0.9375, 0.9219, 1.0, 0.9375, 0.9375, 0.9062, 0.0625, 0.9375, 0.0625, 0.9219, 5.96e-08, 0.9375, 0.875, 0.9062, 0.875, 0.9062, 0.9375, 0.9375, 0.9375, 0.9062, 0.8125, 0.9062, 0.875, 0.9375, 0.875, 0.9375, 0.8177, 0.9294, 0.8125, 0.9062, 0.7936, 0.9062, 0.8125, 0.9294, 0.8125, 0.9062, 0.2064, 0.9294, 0.1875, 0.9062, 0.1875, 0.9062, 0.8125, 0.875, 0.8125, 0.875, 0.875, 0.9062, 0.875, 0.875, 0.75, 0.875, 0.8125, 0.9062, 0.8125, 0.9062, 0.7936, 0.875, 0.75, 0.875, 0.25, 0.875, 0.25, 0.875, 0.25, 0.875, 0.75, 0.875, 0.75, 0.875, 0.75, 0.9062, 0.1875, 0.875, 0.1875, 0.875, 0.25, 0.875, 0.25, 0.9062, 0.2064, 0.9062, 0.125, 0.875, 0.125, 0.875, 0.1875, 0.9062, 0.1875, 0.9062, 0.0625, 0.875, 0.0625, 0.875, 0.125, 0.9062, 0.125, 0.875, 0.9375, 0.8906, 1.0, 0.9062, 0.9375, 0.875, 0.0625, 0.9062, 0.0625, 0.8906, 5.96e-08, 0.9062, 0.875, 0.875, 0.875, 0.875, 0.9375, 0.9062, 0.9375, 0.875, 0.125, 0.8438, 0.125, 0.8437, 0.1875, 0.875, 0.1875, 0.875, 0.0625, 0.8438, 0.0625, 0.8438, 0.125, 0.875, 0.125, 0.8438, 0.9375, 0.8594, 1.0, 0.875, 0.9375, 0.8438, 0.0625, 0.875, 0.0625, 0.8594, 5.96e-08, 0.875, 0.875, 0.8438, 0.875, 0.8438, 0.9375, 0.875, 0.9375, 0.875, 0.8125, 0.8437, 0.8125, 0.8438, 0.875, 0.875, 0.875, 0.8438, 0.3588, 0.8532, 0.3125, 0.8437, 0.3125, 0.875, 0.75, 0.8438, 0.75, 0.8437, 0.8125, 0.875, 0.8125, 0.875, 0.25, 0.8438, 0.25, 0.8437, 0.3125, 0.8532, 0.3125, 0.875, 0.25, 0.8437, 0.6875, 0.8438, 0.75, 0.875, 0.75, 0.875, 0.75, 0.86, 0.7085, 0.8532, 0.6875, 0.8438, 0.25, 0.875, 0.25, 0.875, 0.1875, 0.8437, 0.1875, 0.8438, 0.6412, 0.8437, 0.6875, 0.8532, 0.6875, 0.8437, 0.8125, 0.8125, 0.8125, 0.8125, 0.875, 0.8438, 0.875, 0.8437, 0.3125, 0.8125, 0.3125, 0.8125, 0.375, 0.8412, 0.375, 0.8438, 0.3588, 0.8438, 0.75, 0.8125, 0.75, 0.8125, 0.8125, 0.8437, 0.8125, 0.8438, 0.25, 0.8125, 0.25, 0.8125, 0.3125, 0.8437, 0.3125, 0.8437, 0.6875, 0.8125, 0.6875, 0.8125, 0.75, 0.8438, 0.75, 0.8437, 0.1875, 0.8125, 0.1875, 0.8125, 0.25, 0.8438, 0.25, 0.8125, 0.625, 0.8125, 0.6875, 0.8437, 0.6875, 0.8438, 0.6412, 0.8412, 0.625, 0.8438, 0.125, 0.8125, 0.125, 0.8125, 0.1875, 0.8437, 0.1875, 0.8125, 0.5625, 0.8125, 0.625, 0.8412, 0.625, 0.8355, 0.5625, 0.8438, 0.0625, 0.8125, 0.0625, 0.8125, 0.125, 0.8438, 0.125, 0.8125, 0.5, 0.8125, 0.5625, 0.8355, 0.5625, 0.8337, 0.5, 0.8125, 0.9375, 0.8281, 1.0, 0.8438, 0.9375, 0.8125, 0.0625, 0.8438, 0.0625, 0.8281, 5.96e-08, 0.8125, 0.4375, 0.8125, 0.5, 0.8337, 0.5, 0.8355, 0.4375, 0.8438, 0.875, 0.8125, 0.875, 0.8125, 0.9375, 0.8438, 0.9375, 0.8125, 0.375, 0.8125, 0.4375, 0.8355, 0.4375, 0.8412, 0.375, 0.8125, 0.5625, 0.7812, 0.5625, 0.7812, 0.625, 0.8125, 0.625, 0.8125, 0.0625, 0.7812, 0.0625, 0.7812, 0.125, 0.8125, 0.125, 0.8125, 0.5, 0.7812, 0.5, 0.7812, 0.5625, 0.8125, 0.5625, 0.7812, 0.9375, 0.7969, 1.0, 0.8125, 0.9375, 0.7812, 0.0625, 0.8125, 0.0625, 0.7969, 5.96e-08, 0.8125, 0.4375, 0.7812, 0.4375, 0.7812, 0.5, 0.8125, 0.5, 0.8125, 0.875, 0.7812, 0.875, 0.7812, 0.9375, 0.8125, 0.9375, 0.8125, 0.375, 0.7812, 0.375, 0.7812, 0.4375, 0.8125, 0.4375, 0.8125, 0.8125, 0.7812, 0.8125, 0.7812, 0.875, 0.8125, 0.875, 0.8125, 0.3125, 0.7812, 0.3125, 0.7812, 0.375, 0.8125, 0.375, 0.8125, 0.75, 0.7812, 0.75, 0.7812, 0.8125, 0.8125, 0.8125, 0.8125, 0.25, 0.7812, 0.25, 0.7812, 0.3125, 0.8125, 0.3125, 0.8125, 0.6875, 0.7812, 0.6875, 0.7812, 0.75, 0.8125, 0.75, 0.8125, 0.1875, 0.7812, 0.1875, 0.7812, 0.25, 0.8125, 0.25, 0.8125, 0.625, 0.7812, 0.625, 0.7812, 0.6875, 0.8125, 0.6875, 0.8125, 0.125, 0.7812, 0.125, 0.7812, 0.1875, 0.8125, 0.1875, 0.7812, 0.3125, 0.75, 0.3125, 0.75, 0.375, 0.7812, 0.375, 0.7812, 0.75, 0.75, 0.75, 0.75, 0.8125, 0.7812, 0.8125, 0.7812, 0.25, 0.75, 0.25, 0.75, 0.3125, 0.7812, 0.3125, 0.7812, 0.6875, 0.75, 0.6875, 0.75, 0.75, 0.7812, 0.75, 0.7812, 0.1875, 0.75, 0.1875, 0.75, 0.25, 0.7812, 0.25, 0.7812, 0.625, 0.75, 0.625, 0.75, 0.6875, 0.7812, 0.6875, 0.7812, 0.125, 0.75, 0.125, 0.75, 0.1875, 0.7812, 0.1875, 0.7812, 0.5625, 0.75, 0.5625, 0.75, 0.625, 0.7812, 0.625, 0.7812, 0.0625, 0.75, 0.0625, 0.75, 0.125, 0.7812, 0.125, 0.7812, 0.5, 0.75, 0.5, 0.75, 0.5625, 0.7812, 0.5625, 0.7812, 0.9375, 0.75, 0.9375, 0.7656, 1.0, 0.7812, 0.0625, 0.7656, 5.96e-08, 0.75, 0.0625, 0.7812, 0.4375, 0.75, 0.4375, 0.75, 0.5, 0.7812, 0.5, 0.7812, 0.875, 0.75, 0.875, 0.75, 0.9375, 0.7812, 0.9375, 0.7812, 0.375, 0.75, 0.375, 0.75, 0.4375, 0.7812, 0.4375, 0.7812, 0.8125, 0.75, 0.8125, 0.75, 0.875, 0.7812, 0.875])
me_cube.materials.append(mat_material)
me_cube.use_mirror_vertex_groups = False
me_cube.update()

# ---- objects
ob_cube = bpy.data.objects.new('Cube', me_cube)
ob_light = bpy.data.objects.new('Light', light_light)
ob_camera = bpy.data.objects.new('Camera', cam_camera)

# ---- transforms, parenting, visibility, modifiers, constraints
ob_cube.location = (0.0, 0.0, 0.0)
ob_cube.lock_rotations_4d = False
ob_cube.empty_display_type = 'ARROWS'
ob_cube.lineart.crease_threshold = 0.0
ob_light.location = (4.076, 1.005, 5.904)
ob_light.rotation_euler = (0.6503, 0.05522, 1.866)
ob_light.lock_rotations_4d = False
ob_light.empty_display_type = 'ARROWS'
ob_light.color = (0.0, 0.0, 0.0, 0.0)
ob_light.lineart.crease_threshold = 0.0
ob_camera.location = (7.359, -6.926, 4.958)
ob_camera.rotation_euler = (1.109, 0.0, 0.8149)
ob_camera.lock_rotations_4d = False
ob_camera.empty_display_type = 'ARROWS'
ob_camera.color = (0.0, 0.0, 0.0, 0.0)
ob_camera.display_type = 'WIRE'
ob_camera.lineart.crease_threshold = 0.0

# ---- collection membership
col_collection.objects.link(ob_cube)
col_collection.objects.link(ob_light)
col_collection.objects.link(ob_camera)

# ---- scene / render settings (as saved in the file)
scene.camera = ob_camera
scene.frame_start = 1; scene.frame_end = 250; scene.frame_set(1)
scene.render.engine = 'BLENDER_EEVEE_NEXT'
scene.render.bake_bias = 0.0
scene.render.bake_samples = 0
scene.cycles.sampling_pattern = 'TABULATED_SOBOL'
scene.eevee.use_volume_custom_range = False
bpy.context.view_layer.update()

